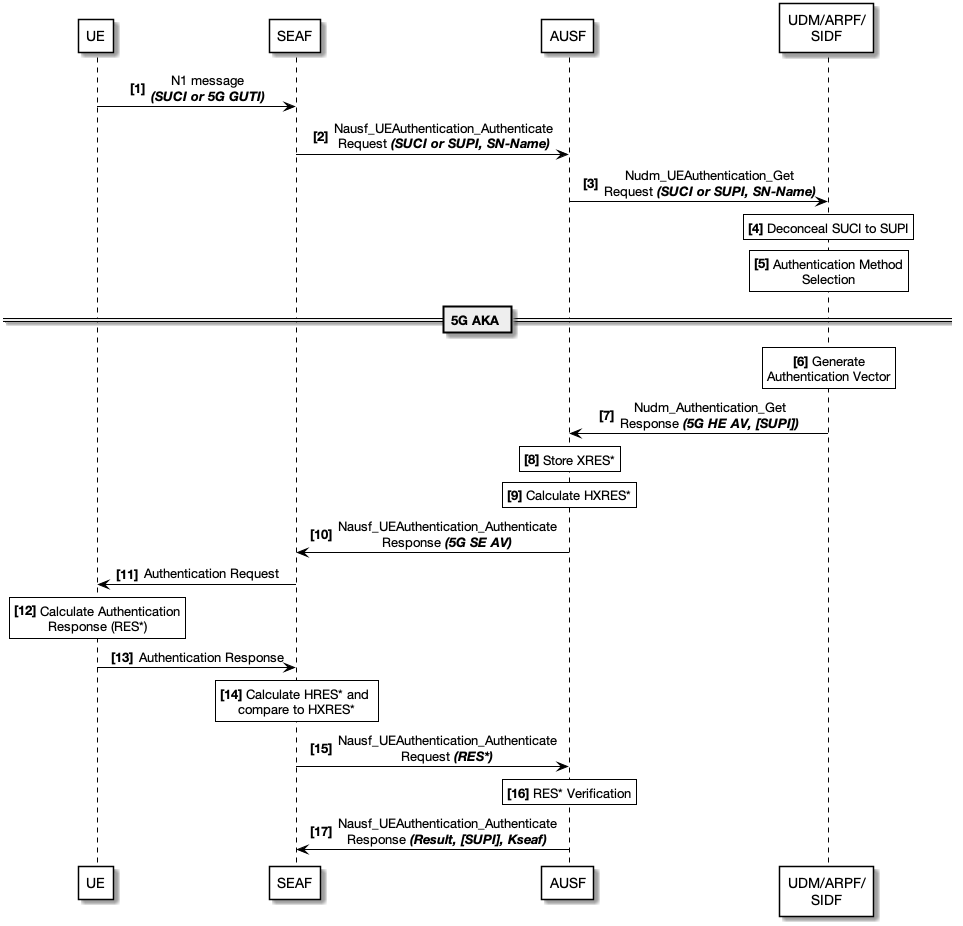

The diagram above was rendered by PlantUML. Its source (embedded in the PNG):
@startuml

skinparam SequenceMessageAlignment center
skinparam SequenceArrowColor Black
skinparam SequenceLifeLineBorderColor Black

skinparam NoteTextAlignment center
skinparam NoteBackgroundColor White
skinparam NoteBorderColor Black

skinparam ParticipantPadding 70
skinparam ParticipantBorderColor Black
skinparam ParticipantBackgroundColor White

skinparam Padding 1
skinparam Shadowing<<note>> false
skinparam DefaultFontName Helvetica Neue


participant UE
participant SEAF
participant AUSF
participant "UDM/ARPF/\nSIDF" as UDM


autonumber 1 "<b>[0]"

UE -> SEAF : N1 message\n//**(SUCI or 5G GUTI)**//

SEAF -> AUSF : Nausf_UEAuthentication_Authenticate\nRequest //**(SUCI or SUPI, SN-Name)**//

AUSF -> UDM : Nudm_UEAuthentication_Get\nRequest //**(SUCI or SUPI, SN-Name)**//

rnote <<note>> over UDM
**[4]** Deconceal SUCI to SUPI
end note

rnote <<note>> over UDM
**[5]** Authentication Method
Selection
end note

== 5G AKA ==

rnote <<note>> over UDM
**[6]** Generate
Authentication Vector
End note

autonumber 7 "<b>[0]"

UDM -> AUSF : Nudm_Authentication_Get\nResponse //**(5G HE AV, [SUPI])**//

rnote <<note>> over AUSF
**[8]** Store XRES*
end note

rnote <<note>> over AUSF
**[9]** Calculate HXRES*
end note

autonumber 10 "<b>[0]"

AUSF -> SEAF : Nausf_UEAuthentication_Authenticate\nResponse //**(5G SE AV)**//

SEAF -> UE : Authentication Request

rnote <<note>> over UE
**[12]** Calculate Authentication
Response (RES*)
end note

autonumber 13 "<b>[0]"

UE -> SEAF : Authentication Response

rnote <<note>> over SEAF
**[14]** Calculate HRES* and 
compare to HXRES*
end note

autonumber 15 "<b>[0]"

SEAF -> AUSF : Nausf_UEAuthentication_Authenticate\nRequest //**(RES*)**//

rnote <<note>> over AUSF
**[16]** RES* Verification
end note

autonumber 17 "<b>[0]"

AUSF -> SEAF : Nausf_UEAuthentication_Authenticate\nResponse //**(Result, [SUPI], Kseaf)**//

@enduml